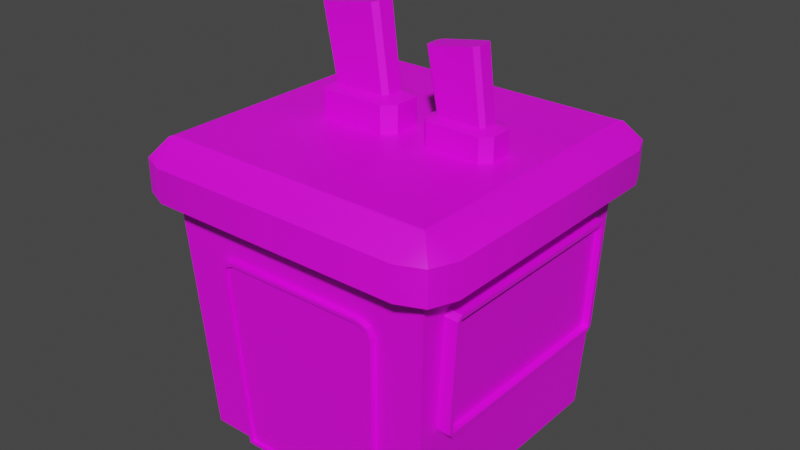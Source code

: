 # Source: OceanityTexturePaint.blend  (saved by Blender 4.0.36; exported with 4.5.12 LTS)
import bpy
from mathutils import Matrix  # noqa: F401  (used for matrix-valued properties, if any)

bpy.ops.wm.read_factory_settings(use_empty=True)
scene = bpy.context.scene
scene.name = 'Scene'

# ---- collections
col_collection = bpy.data.collections.new('Collection'); scene.collection.children.link(col_collection)

# ---- images (referenced by path relative to the original .blend; pixels are not part of the script)
import os
ASSET_DIR = os.environ.get("B2B_ASSET_DIR", "")  # directory of the original .blend (textures are referenced by path, not embedded)
HERE = os.path.dirname(os.path.abspath(__file__))  # packed textures are extracted next to this script under _unpacked/

def load_image(name, relpath, width, height, colorspace="sRGB"):
    """Load a texture the original file referenced (path relative to the .blend, or extracted next to this script)."""
    p = next((c for c in (os.path.join(HERE, relpath), os.path.join(ASSET_DIR, relpath)) if relpath and os.path.exists(c)), "")
    if p:
        img = bpy.data.images.load(p, check_existing=True)
        img.name = name
    else:  # same state as the original file: an image datablock whose file is absent (Cycles renders it pink)
        img = bpy.data.images.new(name, width, height)
        img.source = "FILE"
        img.filepath = "//" + (relpath or name)
    img.colorspace_settings.name = colorspace
    return img
img_cabinmeshcolor = load_image('CabinMeshColor', 'Textures/CabinMeshColor.png', 1024, 1024, 'sRGB')

# ---- materials (node trees are filled in below, after node groups)
mat_cabinmeshmaterial = bpy.data.materials.new('CabinMeshMaterial')
mat_cabinmeshmaterial.use_transparent_shadow = False
mat_cabinmeshmaterial.roughness = 0.5

# ---- material node trees
mat_cabinmeshmaterial.use_nodes = True; mat_cabinmeshmaterial.node_tree.nodes.clear()
_N = mat_cabinmeshmaterial.node_tree.nodes; _L = mat_cabinmeshmaterial.node_tree.links
n0 = _N.new('ShaderNodeBsdfPrincipled'); n0.name = 'Principled BSDF'; n0.location = (10, 300)
n0.inputs[3].default_value = 1.45
n1 = _N.new('ShaderNodeOutputMaterial'); n1.name = 'Material Output'; n1.location = (300, 300)
n2 = _N.new('ShaderNodeNormalMap'); n2.name = 'Normal Map'; n2.location = (-300, -300)
n2.label = 'Normal/Map'
n2.inputs[0].default_value = 0.0
n3 = _N.new('ShaderNodeTexImage'); n3.name = 'Image Texture'; n3.location = (-300, 600)
n3.image = img_cabinmeshcolor
_L.new(n0.outputs[0], n1.inputs[0])
_L.new(n2.outputs[0], n0.inputs[5])
_L.new(n3.outputs[0], n0.inputs[0])
n1.is_active_output = True

# ---- world
world_world = bpy.data.worlds.new('World'); scene.world = world_world
world_world.use_nodes = True; world_world.node_tree.nodes.clear()
_N = world_world.node_tree.nodes; _L = world_world.node_tree.links
n0 = _N.new('ShaderNodeOutputWorld'); n0.name = 'World Output'; n0.location = (300, 300)
n1 = _N.new('ShaderNodeBackground'); n1.name = 'Background'; n1.location = (10, 300)
n1.inputs[0].default_value = (0.05088, 0.05088, 0.05088, 1.0)
_L.new(n1.outputs[0], n0.inputs[0])
n0.is_active_output = True
world_world.color = (0.05088, 0.05088, 0.05088)
world_world.use_sun_shadow = False
world_world.sun_shadow_jitter_overblur = 0.0

# ---- meshes
me_cube = bpy.data.meshes.new('Cube')
me_cube.from_pydata([(-42.64, -48.78, 27.35), (-42.64, 48.78, 27.35), (17.39, -48.78, 27.35), (36.15, 48.78, 27.35), (-66.43, -53.81, 145.5), (-66.43, 53.81, 145.5), (41.19, 53.81, 145.5), (41.19, -53.81, 145.5), (4.625, -7.665, 145.2), (1.137, -4.177, 145.2), (5.164, -2.586, 155.8), (6.645, -4.067, 155.8), (1.137, 4.177, 145.2), (4.625, 7.665, 145.2), (6.645, 4.067, 155.8), (5.164, 2.586, 155.8), (29.26, -4.177, 145.2), (25.77, -7.665, 145.2), (23.33, -4.067, 155.8), (24.81, -2.586, 155.8), (25.77, 7.665, 145.2), (29.26, 4.177, 145.2), (24.81, 2.586, 155.8), (23.33, 4.067, 155.8), (4.625, -7.665, 154.4), (1.137, -4.177, 154.4), (1.137, 4.177, 154.4), (4.625, 7.665, 154.4), (25.77, 7.665, 154.4), (29.26, 4.177, 154.4), (29.26, -4.177, 154.4), (25.77, -7.665, 154.4), (2.435, -4.333, 178.8), (0.8791, -2.755, 178.6), (0.8791, 2.755, 178.6), (2.435, 4.333, 178.8), (19.96, 4.333, 181.8), (21.52, 2.755, 182.1), (21.52, -2.755, 182.1), (19.96, -4.333, 181.8), (-38.98, -9.206, 144.8), (-43.17, -5.016, 144.8), (-38.33, -3.106, 157.6), (-36.55, -4.884, 157.6), (-43.17, 5.016, 144.8), (-38.98, 9.206, 144.8), (-36.55, 4.884, 157.6), (-38.33, 3.106, 157.6), (-9.393, -5.016, 144.8), (-13.58, -9.206, 144.8), (-16.51, -4.884, 157.6), (-14.74, -3.106, 157.6), (-13.58, 9.206, 144.8), (-9.393, 5.016, 144.8), (-14.74, 3.106, 157.6), (-16.51, 4.884, 157.6), (-38.98, -9.206, 155.9), (-43.17, -5.016, 155.9), (-43.17, 5.016, 155.9), (-38.98, 9.206, 155.9), (-13.58, 9.206, 155.9), (-9.393, 5.016, 155.9), (-9.393, -5.016, 155.9), (-13.58, -9.206, 155.9), (-41.61, -5.204, 185.2), (-43.48, -3.309, 184.9), (-43.48, 3.309, 184.9), (-41.61, 5.204, 185.2), (-20.56, 5.204, 188.8), (-18.69, 3.309, 189.1), (-18.69, -3.309, 189.1), (-20.56, -5.204, 188.8), (43.44, -41.06, 68.0), (45.62, -41.06, 111.4), (43.44, 41.06, 68.0), (45.62, 41.06, 111.4), (43.04, 41.06, 111.5), (40.86, 41.06, 68.13), (40.86, -41.06, 68.13), (43.04, -41.06, 111.5), (37.89, -40.92, 66.53), (37.99, -42.8, 68.41), (40.16, -42.8, 111.5), (40.25, -40.92, 113.4), (37.99, 42.8, 68.41), (37.89, 40.92, 66.53), (40.25, 40.92, 113.4), (40.16, 42.8, 111.5), (45.61, 42.8, 111.3), (45.71, 40.92, 113.1), (45.64, 41.47, 111.8), (43.35, 40.92, 66.26), (43.44, 42.8, 68.13), (43.41, 41.47, 67.58), (43.44, -42.8, 68.13), (43.35, -40.92, 66.26), (43.41, -41.47, 67.58), (45.71, -40.92, 113.1), (45.61, -42.8, 111.3), (45.64, -41.47, 111.8), (-61.4, -48.78, 27.35), (-66.43, -53.81, 124.9), (-66.43, 53.81, 124.9), (-61.4, 48.78, 27.35), (41.19, 53.81, 124.9), (17.39, 48.78, 27.35), (41.19, -53.81, 124.9), (36.15, -48.78, 27.35), (16.06, 51.15, 28.64), (-41.3, 51.15, 28.64), (-41.3, -51.15, 28.64), (16.06, -51.15, 28.64), (-46.41, -52.54, 100.4), (-40.87, -52.84, 106.2), (-50.94, -53.05, 110.2), (-44.91, -52.76, 104.5), (-40.87, 52.84, 106.2), (-46.41, 52.54, 100.4), (-50.94, 53.05, 110.2), (-44.91, 52.76, 104.5), (15.62, -52.84, 106.2), (21.16, -52.54, 100.4), (25.7, -53.05, 110.2), (19.66, -52.76, 104.5), (21.16, 52.54, 100.4), (15.62, 52.84, 106.2), (25.7, 53.05, 110.2), (19.66, 52.76, 104.5), (-40.58, -55.07, 104.7), (-44.99, -54.83, 100.0), (-43.8, -55.0, 103.3), (-44.99, 54.83, 100.0), (-40.58, 55.07, 104.7), (-43.8, 55.0, 103.3), (15.34, 55.07, 104.7), (19.74, 54.83, 100.0), (18.55, 55.0, 103.3), (19.74, -54.83, 100.0), (15.34, -55.07, 104.7), (18.55, -55.0, 103.3), (-63.22, -64.35, 124.9), (-76.97, -50.59, 124.9), (-67.24, -54.62, 124.9), (-72.94, -60.32, 124.9), (-76.97, 50.59, 124.9), (-63.22, 64.35, 124.9), (-67.24, 54.62, 124.9), (-72.94, 60.32, 124.9), (37.97, 64.35, 124.9), (51.72, 50.59, 124.9), (42.0, 54.62, 124.9), (47.7, 60.32, 124.9), (51.72, -50.59, 124.9), (37.97, -64.35, 124.9), (42.0, -54.62, 124.9), (47.7, -60.32, 124.9), (-76.97, -50.59, 137.8), (-63.22, -64.35, 137.8), (-67.59, -54.97, 145.1), (-72.94, -60.32, 137.8), (-63.22, 64.35, 137.8), (-76.97, 50.59, 137.8), (-67.59, 54.97, 145.1), (-72.94, 60.32, 137.8), (51.72, 50.59, 137.8), (37.97, 64.35, 137.8), (42.34, 54.97, 145.1), (47.7, 60.32, 137.8), (37.97, -64.35, 137.8), (51.72, -50.59, 137.8), (42.34, -54.97, 145.1), (47.7, -60.32, 137.8), (17.39, 51.07, 27.24), (-42.64, 51.07, 27.24), (-42.64, -51.07, 27.24), (17.39, -51.07, 27.24), (-46.41, -54.84, 100.3), (-44.91, -55.05, 104.4), (-40.87, -55.14, 106.1), (19.66, -55.05, 104.4), (21.16, -54.84, 100.3), (15.62, -55.14, 106.1), (19.66, 55.05, 104.4), (15.62, 55.14, 106.1), (21.16, 54.84, 100.3), (-40.87, 55.14, 106.1), (-44.91, 55.05, 104.4), (-46.41, 54.84, 100.3), (16.06, 49.99, 28.7), (-41.3, 49.99, 28.7), (-41.3, -49.99, 28.7), (16.06, -49.99, 28.7), (-44.99, -53.68, 100.1), (-43.8, -53.85, 103.4), (-40.58, -53.92, 104.7), (18.55, -53.85, 103.4), (19.74, -53.68, 100.1), (15.34, -53.92, 104.7), (18.55, 53.85, 103.4), (15.34, 53.92, 104.7), (19.74, 53.68, 100.1), (-40.58, 53.92, 104.7), (-43.8, 53.85, 103.4), (-44.99, 53.68, 100.1)], [], [(100, 101, 102, 103), (110, 111, 191, 190), (3, 104, 106, 107), (1, 117, 187, 173), (6, 5, 4, 7), (148, 145, 160, 165), (104, 102, 146, 145, 148, 150), (140, 153, 168, 157), (6, 7, 170, 169, 164, 166), (101, 106, 154, 153, 140, 142), (144, 141, 156, 161), (106, 104, 150, 149, 152, 154), (4, 5, 162, 161, 156, 158), (7, 4, 158, 157, 168, 170), (152, 149, 164, 169), (5, 6, 166, 165, 160, 162), (17, 31, 24, 8), (21, 29, 30, 16), (23, 14, 35, 36), (13, 27, 28, 20), (8, 24, 25, 9), (27, 13, 12, 26), (29, 21, 20, 28), (31, 17, 16, 30), (9, 25, 26, 12), (11, 10, 25, 24), (15, 14, 27, 26), (23, 22, 29, 28), (19, 18, 31, 30), (10, 15, 26, 25), (18, 11, 24, 31), (22, 19, 30, 29), (14, 23, 28, 27), (37, 36, 35, 34, 33, 32, 39, 38), (11, 18, 39, 32), (18, 19, 38, 39), (14, 15, 34, 35), (19, 22, 37, 38), (15, 10, 33, 34), (22, 23, 36, 37), (10, 11, 32, 33), (49, 63, 56, 40), (53, 61, 62, 48), (55, 46, 67, 68), (45, 59, 60, 52), (40, 56, 57, 41), (59, 45, 44, 58), (61, 53, 52, 60), (63, 49, 48, 62), (41, 57, 58, 44), (43, 42, 57, 56), (47, 46, 59, 58), (55, 54, 61, 60), (51, 50, 63, 62), (42, 47, 58, 57), (50, 43, 56, 63), (54, 51, 62, 61), (46, 55, 60, 59), (69, 68, 67, 66, 65, 64, 71, 70), (43, 50, 71, 64), (50, 51, 70, 71), (46, 47, 66, 67), (51, 54, 69, 70), (47, 42, 65, 66), (54, 55, 68, 69), (42, 43, 64, 65), (75, 74, 93, 92, 88, 90), (73, 72, 78, 79), (89, 86, 83, 97), (94, 98, 82, 81), (84, 87, 88, 92), (73, 75, 90, 89, 97, 99), (72, 73, 99, 98, 94, 96), (74, 72, 96, 95, 91, 93), (77, 76, 79, 78), (72, 74, 77, 78), (75, 73, 79, 76), (74, 75, 76, 77), (88, 89, 90), (91, 92, 93), (94, 95, 96), (97, 98, 99), (91, 85, 84, 92), (86, 89, 88, 87), (80, 95, 94, 81), (97, 83, 82, 98), (85, 91, 95, 80), (120, 113, 178, 181), (116, 125, 183, 185), (2, 121, 180, 175), (124, 105, 172, 184), (105, 124, 126, 104, 3), (0, 112, 114, 101, 100), (133, 132, 201, 202), (118, 117, 1, 103, 102), (122, 121, 2, 107, 106), (126, 125, 116, 118, 102, 104), (114, 113, 120, 122, 106, 101), (112, 115, 114), (115, 113, 114), (116, 119, 118), (119, 117, 118), (120, 123, 122), (123, 121, 122), (124, 127, 126), (127, 125, 126), (112, 176, 177, 115), (115, 177, 178, 113), (180, 121, 123, 179), (179, 123, 120, 181), (183, 125, 127, 182), (182, 127, 124, 184), (116, 185, 186, 119), (119, 186, 187, 117), (112, 0, 174, 176), (140, 143, 142), (143, 141, 142), (144, 147, 146), (147, 145, 146), (148, 151, 150), (151, 149, 150), (152, 155, 154), (155, 153, 154), (156, 159, 158), (159, 157, 158), (160, 163, 162), (163, 161, 162), (164, 167, 166), (167, 165, 166), (168, 171, 170), (171, 169, 170), (140, 157, 159, 143), (143, 159, 156, 141), (160, 145, 147, 163), (163, 147, 144, 161), (152, 169, 171, 155), (155, 171, 168, 153), (164, 149, 151, 167), (167, 151, 148, 165), (102, 101, 142, 141, 144, 146), (109, 108, 172, 173), (111, 110, 174, 175), (129, 130, 177, 176), (130, 128, 178, 177), (139, 137, 180, 179), (138, 139, 179, 181), (136, 134, 183, 182), (135, 136, 182, 184), (132, 133, 186, 185), (133, 131, 187, 186), (110, 129, 176, 174), (128, 138, 181, 178), (131, 109, 173, 187), (134, 132, 185, 183), (137, 111, 175, 180), (108, 135, 184, 172), (191, 196, 195, 197, 194, 193, 192, 190), (189, 203, 202, 201, 199, 198, 200, 188), (131, 133, 202, 203), (130, 129, 192, 193), (129, 110, 190, 192), (128, 130, 193, 194), (138, 128, 194, 197), (137, 139, 195, 196), (109, 131, 203, 189), (139, 138, 197, 195), (132, 134, 199, 201), (134, 136, 198, 199), (111, 137, 196, 191), (136, 135, 200, 198), (108, 109, 189, 188), (135, 108, 188, 200)])
me_cube.polygons.foreach_set('use_smooth', [True] * 172)
_k = set([(0, 112), (1, 117), (2, 121), (3, 104), (4, 5), (4, 7), (4, 158), (5, 6), (5, 162), (6, 7), (6, 166), (7, 170), (8, 24), (9, 25), (10, 11), (10, 15), (10, 33), (11, 18), (11, 32), (12, 26), (13, 27), (14, 15), (14, 23), (14, 35), (15, 34), (16, 30), (17, 31), (18, 19), (18, 39), (19, 22), (19, 38), (20, 28), (21, 29), (22, 23), (22, 37), (23, 36), (24, 25), (24, 31), (25, 26), (26, 27), (27, 28), (28, 29), (29, 30), (30, 31), (32, 33), (32, 39), (33, 34), (34, 35), (35, 36), (36, 37), (37, 38), (38, 39), (40, 56), (41, 57), (42, 43), (42, 47), (42, 65), (43, 50), (43, 64), (44, 58), (45, 59), (46, 47), (46, 55), (46, 67), (47, 66), (48, 62), (49, 63), (50, 51), (50, 71), (51, 54), (51, 70), (52, 60), (53, 61), (54, 55), (54, 69), (55, 68), (56, 57), (56, 63), (57, 58), (58, 59), (59, 60), (60, 61), (61, 62), (62, 63), (64, 65), (64, 71), (65, 66), (66, 67), (67, 68), (68, 69), (69, 70), (70, 71), (72, 73), (72, 74), (72, 78), (73, 75), (73, 79), (74, 75), (74, 77), (75, 76), (76, 77), (76, 79), (77, 78), (78, 79), (80, 95), (81, 94), (82, 98), (83, 97), (84, 92), (85, 91), (86, 89), (87, 88), (88, 89), (88, 92), (89, 97), (91, 92), (91, 95), (94, 95), (94, 98), (97, 98), (100, 101), (101, 102), (101, 106), (102, 103), (102, 104), (104, 106), (105, 124), (106, 107), (108, 109), (108, 135), (108, 188), (109, 131), (109, 173), (109, 189), (110, 111), (110, 129), (110, 190), (111, 137), (111, 175), (111, 191), (112, 115), (113, 115), (113, 120), (115, 177), (116, 119), (116, 125), (117, 119), (119, 186), (120, 123), (121, 123), (123, 179), (124, 127), (125, 127), (127, 182), (128, 130), (128, 138), (129, 130), (130, 193), (131, 133), (132, 133), (132, 134), (133, 202), (134, 136), (135, 136), (136, 198), (137, 139), (138, 139), (139, 195), (140, 143), (140, 153), (141, 143), (141, 144), (143, 159), (144, 147), (145, 147), (145, 148), (147, 163), (148, 151), (149, 151), (149, 152), (151, 167), (152, 155), (153, 155), (155, 171), (156, 159), (156, 161), (157, 159), (157, 168), (158, 159), (160, 163), (160, 165), (161, 163), (162, 163), (164, 167), (164, 169), (165, 167), (166, 167), (168, 171), (169, 171), (170, 171), (172, 184), (173, 187), (174, 176), (175, 180), (176, 177), (177, 178), (178, 181), (179, 180), (179, 181), (182, 183), (182, 184), (183, 185), (185, 186), (186, 187), (188, 189), (188, 200), (189, 203), (190, 191), (190, 192), (191, 196), (192, 193), (193, 194), (194, 197), (195, 196), (195, 197), (198, 199), (198, 200), (199, 201), (201, 202), (202, 203)])
me_cube.attributes.new('sharp_edge', 'BOOLEAN', 'EDGE').data.foreach_set('value', [ (min(e.vertices), max(e.vertices)) in _k for e in me_cube.edges])
_uv = me_cube.uv_layers.new(name='UVMap')
_uv.uv.foreach_set('vector', [0.02409, 0.02409, 0.2244, 0.02409, 0.2244, 0.2244, 0.02409, 0.2244, 0.4831, 0.6847, 0.5961, 0.6789, 0.5936, 0.6819, 0.4851, 0.6866, 0.02409, 0.4248, 0.2244, 0.4248, 0.2244, 0.6251, 0.02409, 0.6251, 0.8135, 0.6277, 0.8135, 0.7743, 0.8087, 0.7728, 0.8089, 0.6277, 0.3262, 0.07497, 0.5402, 0.07765, 0.5375, 0.2917, 0.3235, 0.289, 0.3327, 0.02409, 0.5342, 0.02409, 0.5317, 0.05065, 0.3345, 0.04944, 0.4599, 0.6158, 0.4599, 0.4025, 0.4619, 0.401, 0.4804, 0.4122, 0.4817, 0.6051, 0.4621, 0.6174, 0.531, 0.3426, 0.3295, 0.3426, 0.332, 0.316, 0.5293, 0.3172, 0.3262, 0.07497, 0.3235, 0.289, 0.3208, 0.2913, 0.298, 0.2807, 0.2992, 0.08347, 0.3233, 0.07251, 0.6217, 0.403, 0.6217, 0.6163, 0.6196, 0.6178, 0.6011, 0.6066, 0.5999, 0.4137, 0.6194, 0.4014, 0.5911, 0.08418, 0.5911, 0.2856, 0.5645, 0.2832, 0.5658, 0.08594, 0.6611, 0.03634, 0.6611, 0.2496, 0.659, 0.2512, 0.6406, 0.24, 0.6393, 0.04705, 0.6589, 0.03475, 0.5375, 0.2917, 0.5402, 0.07765, 0.5429, 0.07534, 0.5658, 0.08594, 0.5645, 0.2832, 0.5404, 0.2942, 0.3235, 0.289, 0.5375, 0.2917, 0.5398, 0.2944, 0.5293, 0.3172, 0.332, 0.316, 0.321, 0.2919, 0.2726, 0.2825, 0.2726, 0.08103, 0.2992, 0.08347, 0.298, 0.2807, 0.5402, 0.07765, 0.3262, 0.07497, 0.3239, 0.07228, 0.3345, 0.04944, 0.5317, 0.05065, 0.5427, 0.07482, 0.7138, 0.2701, 0.753, 0.2704, 0.7524, 0.3599, 0.7132, 0.3597, 0.712, 0.5473, 0.7513, 0.5475, 0.751, 0.5829, 0.7118, 0.5826, 0.9554, 0.8402, 0.9492, 0.8729, 0.9025, 0.8726, 0.9032, 0.8371, 0.7127, 0.4368, 0.752, 0.4371, 0.7514, 0.5266, 0.7122, 0.5264, 0.7132, 0.3597, 0.7524, 0.3599, 0.7523, 0.3808, 0.7131, 0.3806, 0.752, 0.4371, 0.7127, 0.4368, 0.7129, 0.4159, 0.7521, 0.4162, 0.7513, 0.5475, 0.712, 0.5473, 0.7122, 0.5264, 0.7514, 0.5266, 0.753, 0.2704, 0.7138, 0.2701, 0.7139, 0.2493, 0.7531, 0.2495, 0.7131, 0.3806, 0.7523, 0.3808, 0.7521, 0.4162, 0.7129, 0.4159, 0.7702, 0.3648, 0.7701, 0.3736, 0.7523, 0.3808, 0.7524, 0.3599, 0.7698, 0.4236, 0.7698, 0.4325, 0.752, 0.4371, 0.7521, 0.4162, 0.7703, 0.5302, 0.7703, 0.5391, 0.7513, 0.5475, 0.7514, 0.5266, 0.7721, 0.2582, 0.772, 0.267, 0.753, 0.2704, 0.7531, 0.2495, 0.7703, 0.3877, 0.7701, 0.4096, 0.7521, 0.4162, 0.7523, 0.3808, 0.7692, 0.2808, 0.7688, 0.3515, 0.7524, 0.3599, 0.753, 0.2704, 0.7709, 0.5544, 0.7708, 0.5763, 0.751, 0.5829, 0.7513, 0.5475, 0.7682, 0.4457, 0.7677, 0.5164, 0.7514, 0.5266, 0.752, 0.4371, 0.9034, 0.8327, 0.9, 0.8356, 0.8646, 0.8331, 0.8617, 0.8297, 0.8625, 0.8188, 0.8658, 0.8159, 0.9012, 0.8183, 0.9041, 0.8217, 0.9494, 0.8915, 0.9561, 0.9241, 0.9039, 0.928, 0.9027, 0.8925, 0.9561, 0.9241, 0.9568, 0.9282, 0.9041, 0.9324, 0.9039, 0.928, 0.9492, 0.8729, 0.9487, 0.877, 0.9025, 0.8771, 0.9025, 0.8726, 0.9568, 0.8257, 0.9561, 0.836, 0.9034, 0.8327, 0.9041, 0.8217, 0.9487, 0.877, 0.9488, 0.8874, 0.9026, 0.8881, 0.9025, 0.8771, 0.9561, 0.836, 0.9554, 0.8402, 0.9032, 0.8371, 0.9034, 0.8327, 0.9488, 0.8874, 0.9494, 0.8915, 0.9027, 0.8925, 0.9026, 0.8881, 0.8477, 0.1079, 0.8948, 0.1082, 0.8941, 0.2157, 0.847, 0.2154, 0.8456, 0.4407, 0.8927, 0.441, 0.8924, 0.4835, 0.8453, 0.4832, 0.8633, 0.7385, 0.8708, 0.6992, 0.9269, 0.6995, 0.9261, 0.7421, 0.8464, 0.3081, 0.8935, 0.3084, 0.8928, 0.4159, 0.8457, 0.4156, 0.847, 0.2154, 0.8941, 0.2157, 0.8939, 0.2408, 0.8468, 0.2405, 0.8935, 0.3084, 0.8464, 0.3081, 0.8466, 0.283, 0.8937, 0.2833, 0.8927, 0.441, 0.8456, 0.4407, 0.8457, 0.4156, 0.8928, 0.4159, 0.8948, 0.1082, 0.8477, 0.1079, 0.8478, 0.08277, 0.8949, 0.08306, 0.8468, 0.2405, 0.8939, 0.2408, 0.8937, 0.2833, 0.8466, 0.283, 0.9154, 0.2215, 0.9153, 0.2321, 0.8939, 0.2408, 0.8941, 0.2157, 0.915, 0.2922, 0.9149, 0.3028, 0.8935, 0.3084, 0.8937, 0.2833, 0.9156, 0.4202, 0.9155, 0.4308, 0.8927, 0.441, 0.8928, 0.4159, 0.9177, 0.09348, 0.9176, 0.1041, 0.8948, 0.1082, 0.8949, 0.08306, 0.9155, 0.249, 0.9153, 0.2753, 0.8937, 0.2833, 0.8939, 0.2408, 0.9143, 0.1207, 0.9137, 0.2055, 0.8941, 0.2157, 0.8948, 0.1082, 0.9163, 0.4492, 0.9161, 0.4755, 0.8924, 0.4835, 0.8927, 0.441, 0.913, 0.3187, 0.9125, 0.4036, 0.8928, 0.4159, 0.8935, 0.3084, 0.9259, 0.7475, 0.9299, 0.744, 0.9724, 0.7469, 0.9759, 0.751, 0.975, 0.7642, 0.9709, 0.7677, 0.9284, 0.7647, 0.9249, 0.7607, 0.8706, 0.6768, 0.8625, 0.6377, 0.9252, 0.633, 0.9267, 0.6756, 0.8625, 0.6377, 0.8617, 0.6327, 0.9249, 0.6277, 0.9252, 0.633, 0.8708, 0.6992, 0.8714, 0.6942, 0.9269, 0.6942, 0.9269, 0.6995, 0.8617, 0.7558, 0.8626, 0.7434, 0.9259, 0.7475, 0.9249, 0.7607, 0.8714, 0.6942, 0.8713, 0.6818, 0.9268, 0.681, 0.9269, 0.6942, 0.8626, 0.7434, 0.8633, 0.7385, 0.9261, 0.7421, 0.9259, 0.7475, 0.8713, 0.6818, 0.8706, 0.6768, 0.9267, 0.6756, 0.9268, 0.681, 0.3134, 0.4035, 0.2871, 0.4882, 0.2854, 0.4881, 0.2842, 0.4854, 0.3093, 0.4034, 0.3124, 0.4023, 0.3806, 0.4785, 0.4078, 0.3954, 0.4117, 0.3967, 0.3859, 0.4789, 0.4049, 0.6403, 0.3927, 0.6424, 0.3666, 0.4808, 0.3775, 0.4808, 0.4039, 0.3945, 0.3779, 0.4757, 0.3669, 0.4747, 0.3921, 0.3908, 0.2731, 0.484, 0.2978, 0.3972, 0.3093, 0.4034, 0.2842, 0.4854, 0.3806, 0.4785, 0.4077, 0.6401, 0.4071, 0.6408, 0.4049, 0.6403, 0.3775, 0.4808, 0.379, 0.4784, 0.4078, 0.3954, 0.3806, 0.4785, 0.379, 0.4784, 0.3779, 0.4757, 0.4039, 0.3945, 0.4072, 0.3942, 0.2871, 0.4882, 0.3145, 0.6444, 0.3136, 0.6451, 0.3114, 0.6438, 0.2838, 0.4907, 0.2854, 0.4881, 0.6878, 0.05143, 0.7745, 0.05143, 0.7745, 0.2153, 0.6878, 0.2153, 0.3145, 0.6444, 0.2871, 0.4882, 0.2923, 0.4886, 0.3184, 0.6437, 0.4077, 0.6401, 0.3806, 0.4785, 0.3859, 0.4789, 0.4117, 0.6394, 0.2871, 0.4882, 0.3134, 0.4035, 0.3184, 0.405, 0.2923, 0.4886, 0.3093, 0.4034, 0.3138, 0.3987, 0.3124, 0.4023, 0.2838, 0.4907, 0.2842, 0.4854, 0.2854, 0.4881, 0.3142, 0.6483, 0.3114, 0.6438, 0.3136, 0.6451, 0.3775, 0.4808, 0.3779, 0.4757, 0.379, 0.4784, 0.2838, 0.4907, 0.2726, 0.4902, 0.2731, 0.484, 0.2842, 0.4854, 0.3017, 0.3908, 0.3138, 0.3987, 0.3093, 0.4034, 0.2978, 0.3972, 0.3007, 0.6483, 0.3114, 0.6438, 0.3142, 0.6483, 0.3033, 0.6536, 0.3775, 0.4808, 0.3666, 0.4808, 0.3669, 0.4747, 0.3779, 0.4757, 0.2726, 0.4902, 0.2838, 0.4907, 0.3114, 0.6438, 0.3007, 0.6483, 0.5883, 0.8383, 0.4732, 0.8419, 0.4751, 0.8366, 0.5862, 0.8331, 0.7984, 0.7901, 0.6831, 0.7938, 0.6851, 0.7884, 0.7964, 0.785, 0.6035, 0.6763, 0.6035, 0.8222, 0.5987, 0.8207, 0.5989, 0.6763, 0.6698, 0.7774, 0.6854, 0.634, 0.6902, 0.6345, 0.6746, 0.7765, 0.02409, 0.3862, 0.174, 0.3888, 0.1943, 0.3967, 0.2244, 0.4248, 0.02409, 0.4248, 0.02409, 0.7869, 0.174, 0.7895, 0.1943, 0.7973, 0.2244, 0.8254, 0.02409, 0.8254, 0.8023, 0.7785, 0.7955, 0.7823, 0.7948, 0.7802, 0.8007, 0.7768, 0.1943, 0.2525, 0.174, 0.2604, 0.02409, 0.263, 0.02409, 0.2244, 0.2244, 0.2244, 0.1943, 0.6532, 0.174, 0.6611, 0.02409, 0.6636, 0.02409, 0.6251, 0.2244, 0.6251, 0.1943, 0.3967, 0.186, 0.3779, 0.186, 0.2712, 0.1943, 0.2525, 0.2244, 0.2244, 0.2244, 0.4248, 0.1943, 0.7973, 0.186, 0.7786, 0.186, 0.6719, 0.1943, 0.6532, 0.2244, 0.6251, 0.2244, 0.8254, 0.174, 0.7895, 0.1823, 0.7896, 0.1943, 0.7973, 0.1823, 0.7896, 0.1854, 0.7896, 0.1943, 0.7973, 0.186, 0.2712, 0.186, 0.2636, 0.1943, 0.2525, 0.186, 0.2636, 0.186, 0.2608, 0.1943, 0.2525, 0.186, 0.6719, 0.186, 0.6643, 0.1943, 0.6532, 0.186, 0.6643, 0.186, 0.6615, 0.1943, 0.6532, 0.174, 0.3888, 0.1823, 0.3889, 0.1943, 0.3967, 0.1823, 0.3889, 0.1854, 0.389, 0.1943, 0.3967, 0.4599, 0.8259, 0.4647, 0.8251, 0.4675, 0.8327, 0.4634, 0.8359, 0.4634, 0.8359, 0.4675, 0.8327, 0.4751, 0.8366, 0.4732, 0.8419, 0.5987, 0.8207, 0.6035, 0.8222, 0.5986, 0.8324, 0.5945, 0.8288, 0.5945, 0.8288, 0.5986, 0.8324, 0.5883, 0.8383, 0.5862, 0.8331, 0.6851, 0.7884, 0.6831, 0.7938, 0.6733, 0.7875, 0.6775, 0.7843, 0.6775, 0.7843, 0.6733, 0.7875, 0.6698, 0.7774, 0.6746, 0.7765, 0.7984, 0.7901, 0.7964, 0.785, 0.8045, 0.7808, 0.8086, 0.7844, 0.8086, 0.7844, 0.8045, 0.7808, 0.8087, 0.7728, 0.8135, 0.7743, 0.4599, 0.8259, 0.4756, 0.6814, 0.4804, 0.6819, 0.4647, 0.8251, 0.5999, 0.4137, 0.6026, 0.3908, 0.6194, 0.4014, 0.5471, 0.3908, 0.5504, 0.4122, 0.5319, 0.401, 0.5517, 0.6051, 0.5489, 0.6281, 0.5321, 0.6174, 0.4772, 0.3908, 0.4804, 0.4122, 0.4619, 0.401, 0.4817, 0.6051, 0.4789, 0.6281, 0.4621, 0.6174, 0.6438, 0.2614, 0.6406, 0.24, 0.659, 0.2512, 0.6393, 0.04705, 0.642, 0.02409, 0.6589, 0.03475, 0.6044, 0.6281, 0.6011, 0.6066, 0.6196, 0.6178, 0.5645, 0.2832, 0.5611, 0.3049, 0.5404, 0.2942, 0.5498, 0.3139, 0.5293, 0.3172, 0.5398, 0.2944, 0.5317, 0.05065, 0.5534, 0.05408, 0.5427, 0.07482, 0.5624, 0.06538, 0.5658, 0.08594, 0.5429, 0.07534, 0.2992, 0.08347, 0.3026, 0.06178, 0.3233, 0.07251, 0.3139, 0.05277, 0.3345, 0.04944, 0.3239, 0.07228, 0.332, 0.316, 0.3103, 0.3126, 0.321, 0.2919, 0.3013, 0.3013, 0.298, 0.2807, 0.3208, 0.2913, 0.531, 0.3426, 0.5293, 0.3172, 0.5498, 0.3139, 0.5529, 0.3404, 0.5885, 0.3081, 0.5611, 0.3049, 0.5645, 0.2832, 0.5911, 0.2856, 0.5317, 0.05065, 0.5342, 0.02409, 0.5566, 0.02669, 0.5534, 0.05408, 0.5624, 0.06538, 0.5889, 0.06226, 0.5911, 0.08418, 0.5658, 0.08594, 0.2726, 0.2825, 0.298, 0.2807, 0.3013, 0.3013, 0.2748, 0.3044, 0.3071, 0.34, 0.3103, 0.3126, 0.332, 0.316, 0.3295, 0.3426, 0.2992, 0.08347, 0.2726, 0.08103, 0.2752, 0.05861, 0.3026, 0.06178, 0.3139, 0.05277, 0.3108, 0.02627, 0.3327, 0.02409, 0.3345, 0.04944, 0.5299, 0.6158, 0.5299, 0.4025, 0.5319, 0.401, 0.5504, 0.4122, 0.5517, 0.6051, 0.5321, 0.6174, 0.806, 0.6307, 0.6927, 0.6369, 0.6902, 0.6345, 0.8089, 0.6277, 0.5961, 0.6789, 0.4831, 0.6847, 0.4804, 0.6819, 0.5989, 0.6763, 0.4671, 0.8246, 0.4697, 0.8308, 0.4675, 0.8327, 0.4647, 0.8251, 0.4697, 0.8308, 0.4757, 0.834, 0.4751, 0.8366, 0.4675, 0.8327, 0.5922, 0.8265, 0.5962, 0.82, 0.5987, 0.8207, 0.5945, 0.8288, 0.5853, 0.8303, 0.5922, 0.8265, 0.5945, 0.8288, 0.5862, 0.8331, 0.6796, 0.7824, 0.6858, 0.7856, 0.6851, 0.7884, 0.6775, 0.7843, 0.677, 0.7761, 0.6796, 0.7824, 0.6775, 0.7843, 0.6746, 0.7765, 0.7955, 0.7823, 0.8023, 0.7785, 0.8045, 0.7808, 0.7964, 0.785, 0.8023, 0.7785, 0.8063, 0.772, 0.8087, 0.7728, 0.8045, 0.7808, 0.4831, 0.6847, 0.4671, 0.8246, 0.4647, 0.8251, 0.4804, 0.6819, 0.4757, 0.834, 0.5853, 0.8303, 0.5862, 0.8331, 0.4751, 0.8366, 0.8063, 0.772, 0.806, 0.6307, 0.8089, 0.6277, 0.8087, 0.7728, 0.6858, 0.7856, 0.7955, 0.7823, 0.7964, 0.785, 0.6851, 0.7884, 0.5962, 0.82, 0.5961, 0.6789, 0.5989, 0.6763, 0.5987, 0.8207, 0.6927, 0.6369, 0.677, 0.7761, 0.6746, 0.7765, 0.6902, 0.6345, 0.3922, 0.7017, 0.3951, 0.8474, 0.3937, 0.8552, 0.3865, 0.8568, 0.2811, 0.8568, 0.2739, 0.8552, 0.2726, 0.8474, 0.2755, 0.7017, 0.7895, 0.8205, 0.7924, 0.9661, 0.791, 0.9739, 0.7838, 0.9755, 0.6784, 0.9755, 0.6712, 0.9739, 0.6699, 0.9661, 0.6728, 0.8205, 0.8063, 0.772, 0.8023, 0.7785, 0.8007, 0.7768, 0.8041, 0.7712, 0.4697, 0.8308, 0.4671, 0.8246, 0.4693, 0.8242, 0.4711, 0.8294, 0.4671, 0.8246, 0.4831, 0.6847, 0.4851, 0.6866, 0.4693, 0.8242, 0.4757, 0.834, 0.4697, 0.8308, 0.4711, 0.8294, 0.4762, 0.8318, 0.5853, 0.8303, 0.4757, 0.834, 0.4762, 0.8318, 0.5846, 0.8282, 0.5962, 0.82, 0.5922, 0.8265, 0.5906, 0.8247, 0.594, 0.8191, 0.806, 0.6307, 0.8063, 0.772, 0.8041, 0.7712, 0.8035, 0.6337, 0.5922, 0.8265, 0.5853, 0.8303, 0.5846, 0.8282, 0.5906, 0.8247, 0.7955, 0.7823, 0.6858, 0.7856, 0.6863, 0.7834, 0.7948, 0.7802, 0.6858, 0.7856, 0.6796, 0.7824, 0.6811, 0.7809, 0.6863, 0.7834, 0.5961, 0.6789, 0.5962, 0.82, 0.594, 0.8191, 0.5936, 0.6819, 0.6796, 0.7824, 0.677, 0.7761, 0.6792, 0.7757, 0.6811, 0.7809, 0.6927, 0.6369, 0.806, 0.6307, 0.8035, 0.6337, 0.6948, 0.6388, 0.677, 0.7761, 0.6927, 0.6369, 0.6948, 0.6388, 0.6792, 0.7757])
me_cube.materials.append(mat_cabinmeshmaterial)
me_cube.update()
me_cube.normals_split_custom_set([tuple(v) for v in zip(*[iter([-0.9987, 0.0, -0.05154, -0.9987, 0.0, -0.05154, -0.9987, 0.0, -0.05154, -0.9987, 0.0, -0.05154, 0.0, -0.05154, 0.9987, 0.0, -0.05154, 0.9987, 0.0, -0.05154, 0.9987, 0.0, -0.05154, 0.9987, 0.9987, 0.0, -0.05154, 0.9987, 0.0, -0.05154, 0.9987, 0.0, -0.05154, 0.9987, 0.0, -0.05154, -0.9987, -0.002652, -0.05141, -0.989, 0.007623, 0.1477, -0.989, 0.007623, 0.1477, -0.9987, -0.002652, -0.05141, 0.0, 0.0, 1.0, 0.0, 0.0, 1.0, 0.0, 0.0, 1.0, 0.0, 0.0, 1.0, 0.1951, 0.9808, 0.0, -0.1951, 0.9808, 0.0, -0.1951, 0.9808, 0.0, 0.1951, 0.9808, 0.0, -2.884e-07, 0.0, -1.0, 2.884e-07, 0.0, -1.0, 4.724e-07, 0.0, -1.0, 0.0, 0.0, -1.0, -4.452e-07, 0.0, -1.0, -6.185e-07, 0.0, -1.0, -0.1951, -0.9808, 0.0, 0.1951, -0.9808, 0.0, 0.1951, -0.9808, 0.0, -0.1951, -0.9808, 0.0, 0.5919, 0.0, 0.806, 0.5919, 0.0, 0.806, 0.6221, -0.08816, 0.7779, 0.6229, -0.09069, 0.777, 0.6229, 0.09069, 0.777, 0.6221, 0.08816, 0.7779, 2.884e-07, 0.0, -1.0, -2.884e-07, 0.0, -1.0, -4.724e-07, 0.0, -1.0, 0.0, 0.0, -1.0, 4.452e-07, 0.0, -1.0, 6.185e-07, 0.0, -1.0, -0.9808, 0.1951, 0.0, -0.9808, -0.1951, 0.0, -0.9808, -0.1951, 0.0, -0.9808, 0.1951, 0.0, -2.884e-07, 0.0, -1.0, -2.884e-07, 0.0, -1.0, -6.185e-07, 0.0, -1.0, -6.346e-07, 0.0, -1.0, -8.572e-07, 0.0, -1.0, -4.724e-07, 0.0, -1.0, -0.5919, 0.0, 0.806, -0.5919, 0.0, 0.806, -0.6221, 0.08816, 0.7779, -0.6229, 0.09069, 0.777, -0.6229, -0.09069, 0.777, -0.6221, -0.08816, 0.7779, 0.0, -0.5919, 0.806, 0.0, -0.5919, 0.806, -0.08816, -0.6221, 0.7779, -0.09069, -0.6229, 0.777, 0.09069, -0.6229, 0.777, 0.08816, -0.6221, 0.7779, 0.9808, -0.1951, 0.0, 0.9808, 0.1951, 0.0, 0.9808, 0.1951, 0.0, 0.9808, -0.1951, 0.0, 0.0, 0.5919, 0.806, 0.0, 0.5919, 0.806, 0.08816, 0.6221, 0.7779, 0.09069, 0.6229, 0.777, -0.09069, 0.6229, 0.777, -0.08816, 0.6221, 0.7779, 0.0, -1.0, 0.0, 0.0, -1.0, 0.0, 0.0, -1.0, 0.0, 0.0, -1.0, 0.0, 1.0, 0.0, 0.0, 1.0, 0.0, 0.0, 1.0, 0.0, 0.0, 1.0, 0.0, 0.0, 0.0009303, 0.9999, -0.01073, 0.0009303, 0.9999, -0.01073, 0.0009303, 0.9999, -0.01073, 0.0009303, 0.9999, -0.01073, 0.0, 1.0, -3.259e-09, 0.0, 1.0, -3.259e-09, 0.0, 1.0, -3.259e-09, 0.0, 1.0, -3.259e-09, -0.7071, -0.7071, 4.174e-08, -0.7071, -0.7071, 4.174e-08, -0.7071, -0.7071, 4.174e-08, -0.7071, -0.7071, 4.174e-08, -0.7071, 0.7071, -4.174e-08, -0.7071, 0.7071, -4.174e-08, -0.7071, 0.7071, -4.174e-08, -0.7071, 0.7071, -4.174e-08, 0.7071, 0.7071, -6.952e-08, 0.7071, 0.7071, -6.952e-08, 0.7071, 0.7071, -6.952e-08, 0.7071, 0.7071, -6.952e-08, 0.7071, -0.7071, 8.349e-08, 0.7071, -0.7071, 8.349e-08, 0.7071, -0.7071, 8.349e-08, 0.7071, -0.7071, 8.349e-08, -1.0, 0.0, 0.0, -1.0, 0.0, 0.0, -1.0, 0.0, 0.0, -1.0, 0.0, 0.0, -0.1089, -0.2977, 0.9484, -0.2765, -0.1164, 0.9539, -0.2774, -0.114, 0.954, -0.1264, -0.2882, 0.9492, -0.2765, 0.1164, 0.9539, -0.1089, 0.2977, 0.9484, -0.1264, 0.2882, 0.9492, -0.2774, 0.114, 0.954, 0.09756, 0.2936, 0.9509, 0.2544, 0.1107, 0.9607, 0.2569, 0.1038, 0.9608, 0.1256, 0.2754, 0.9531, 0.2544, -0.1107, 0.9607, 0.09756, -0.2936, 0.9509, 0.1256, -0.2754, 0.9531, 0.2569, -0.1038, 0.9608, -0.2765, -0.1164, 0.9539, -0.2765, 0.1164, 0.9539, -0.2774, 0.114, 0.954, -0.2774, -0.114, 0.954, 0.09756, -0.2936, 0.9509, -0.1089, -0.2977, 0.9484, -0.1264, -0.2882, 0.9492, 0.1256, -0.2754, 0.9531, 0.2544, 0.1107, 0.9607, 0.2544, -0.1107, 0.9607, 0.2569, -0.1038, 0.9608, 0.2569, 0.1038, 0.9608, -0.1089, 0.2977, 0.9484, 0.09756, 0.2936, 0.9509, 0.1256, 0.2754, 0.9531, -0.1264, 0.2882, 0.9492, -0.1668, 8.108e-09, 0.986, -0.1668, 8.108e-09, 0.986, -0.1668, 8.108e-09, 0.986, -0.1668, 8.108e-09, 0.986, -0.1668, 8.108e-09, 0.986, -0.1668, 8.108e-09, 0.986, -0.1668, 8.108e-09, 0.986, -0.1668, 8.108e-09, 0.986, 0.0009302, -0.9999, -0.01073, 0.0009302, -0.9999, -0.01073, 0.0009302, -0.9999, -0.01073, 0.0009302, -0.9999, -0.01073, 0.7036, -0.7057, 0.08377, 0.7036, -0.7057, 0.08377, 0.7036, -0.7057, 0.08377, 0.7036, -0.7057, 0.08377, -0.6972, 0.7039, -0.1361, -0.6972, 0.7039, -0.1361, -0.6972, 0.7039, -0.1361, -0.6972, 0.7039, -0.1361, 0.9922, 0.0, 0.1244, 0.9922, 0.0, 0.1244, 0.9922, 0.0, 0.1244, 0.9922, 0.0, 0.1244, -0.9827, 0.0, -0.185, -0.9827, 0.0, -0.185, -0.9827, 0.0, -0.185, -0.9827, 0.0, -0.185, 0.7036, 0.7057, 0.08377, 0.7036, 0.7057, 0.08377, 0.7036, 0.7057, 0.08377, 0.7036, 0.7057, 0.08377, -0.6972, -0.7039, -0.1361, -0.6972, -0.7039, -0.1361, -0.6972, -0.7039, -0.1361, -0.6972, -0.7039, -0.1361, 0.0, -1.0, 0.0, 0.0, -1.0, 0.0, 0.0, -1.0, 0.0, 0.0, -1.0, 0.0, 1.0, 0.0, 0.0, 1.0, 0.0, 0.0, 1.0, 0.0, 0.0, 1.0, 0.0, 0.0, 0.0009303, 0.9999, -0.01073, 0.0009303, 0.9999, -0.01073, 0.0009303, 0.9999, -0.01073, 0.0009303, 0.9999, -0.01073, 0.0, 1.0, 0.0, 0.0, 1.0, 0.0, 0.0, 1.0, 0.0, 0.0, 1.0, 0.0, -0.7071, -0.7071, 5.788e-08, -0.7071, -0.7071, 5.788e-08, -0.7071, -0.7071, 5.788e-08, -0.7071, -0.7071, 5.788e-08, -0.7071, 0.7071, -5.788e-08, -0.7071, 0.7071, -5.788e-08, -0.7071, 0.7071, -5.788e-08, -0.7071, 0.7071, -5.788e-08, 0.7071, 0.7071, 2.894e-08, 0.7071, 0.7071, 2.894e-08, 0.7071, 0.7071, 2.894e-08, 0.7071, 0.7071, 2.894e-08, 0.7071, -0.7071, -2.894e-08, 0.7071, -0.7071, -2.894e-08, 0.7071, -0.7071, -2.894e-08, 0.7071, -0.7071, -2.894e-08, -1.0, 0.0, 0.0, -1.0, 0.0, 0.0, -1.0, 0.0, 0.0, -1.0, 0.0, 0.0, -0.1089, -0.2977, 0.9484, -0.2765, -0.1164, 0.9539, -0.2774, -0.114, 0.954, -0.1264, -0.2882, 0.9492, -0.2765, 0.1164, 0.9539, -0.1089, 0.2977, 0.9484, -0.1264, 0.2882, 0.9492, -0.2774, 0.114, 0.954, 0.09756, 0.2936, 0.9509, 0.2544, 0.1107, 0.9607, 0.2569, 0.1038, 0.9608, 0.1256, 0.2754, 0.9531, 0.2544, -0.1107, 0.9607, 0.09756, -0.2936, 0.9509, 0.1256, -0.2754, 0.9531, 0.2569, -0.1038, 0.9608, -0.2765, -0.1164, 0.9539, -0.2765, 0.1164, 0.9539, -0.2774, 0.114, 0.954, -0.2774, -0.114, 0.954, 0.09756, -0.2936, 0.9509, -0.1089, -0.2977, 0.9484, -0.1264, -0.2882, 0.9492, 0.1256, -0.2754, 0.9531, 0.2544, 0.1107, 0.9607, 0.2544, -0.1107, 0.9607, 0.2569, -0.1038, 0.9608, 0.2569, 0.1038, 0.9608, -0.1089, 0.2977, 0.9484, 0.09756, 0.2936, 0.9509, 0.1256, 0.2754, 0.9531, -0.1264, 0.2882, 0.9492, -0.1668, -2.623e-08, 0.986, -0.1668, -2.623e-08, 0.986, -0.1668, -2.623e-08, 0.986, -0.1668, -2.623e-08, 0.986, -0.1668, -2.623e-08, 0.986, -0.1668, -2.623e-08, 0.986, -0.1668, -2.623e-08, 0.986, -0.1668, -2.623e-08, 0.986, 0.0009303, -0.9999, -0.01073, 0.0009303, -0.9999, -0.01073, 0.0009303, -0.9999, -0.01073, 0.0009303, -0.9999, -0.01073, 0.7036, -0.7057, 0.08377, 0.7036, -0.7057, 0.08377, 0.7036, -0.7057, 0.08377, 0.7036, -0.7057, 0.08377, -0.6972, 0.7039, -0.1361, -0.6972, 0.7039, -0.1361, -0.6972, 0.7039, -0.1361, -0.6972, 0.7039, -0.1361, 0.9922, 0.0, 0.1244, 0.9922, 0.0, 0.1244, 0.9922, 0.0, 0.1244, 0.9922, 0.0, 0.1244, -0.9827, 0.0, -0.185, -0.9827, 0.0, -0.185, -0.9827, 0.0, -0.185, -0.9827, 0.0, -0.185, 0.7036, 0.7057, 0.08377, 0.7036, 0.7057, 0.08377, 0.7036, 0.7057, 0.08377, 0.7036, 0.7057, 0.08377, -0.6972, -0.7039, -0.1361, -0.6972, -0.7039, -0.1361, -0.6972, -0.7039, -0.1361, -0.6972, -0.7039, -0.1361, 0.9987, -2.378e-07, -0.05025, 0.9987, -1.846e-07, -0.05025, 0.9987, -3.063e-06, -0.05025, 0.9987, -1.706e-06, -0.05025, 0.9987, 4.769e-07, -0.05025, 0.9987, 1.816e-06, -0.05025, 0.0, 1.0, 0.0, 0.0, 1.0, 0.0, 0.0, 1.0, 0.0, 0.0, 1.0, 0.0, 0.05025, 0.0, 0.9987, 0.05025, 0.0, 0.9987, 0.05025, 0.0, 0.9987, 0.05025, 0.0, 0.9987, 0.0, -1.0, 3.234e-08, 0.0, -1.0, 3.234e-08, 0.0, -1.0, 3.234e-08, 0.0, -1.0, 3.234e-08, 0.0, 1.0, -3.234e-08, 0.0, 1.0, -3.234e-08, 0.0, 1.0, -3.234e-08, 0.0, 1.0, -3.234e-08, 0.9987, -5.257e-07, -0.05025, 0.9987, -2.378e-07, -0.05025, 0.9987, 1.816e-06, -0.05025, 0.9987, 8.733e-07, -0.05025, 0.9987, -4.366e-07, -0.05025, 0.9987, -1.311e-06, -0.05025, 0.9987, -4.725e-07, -0.05025, 0.9987, -5.257e-07, -0.05025, 0.9987, -1.311e-06, -0.05025, 0.9987, -1.313e-06, -0.05025, 0.9987, -2.623e-06, -0.05025, 0.9987, -4.225e-06, -0.05025, 0.9987, -1.846e-07, -0.05025, 0.9987, -4.725e-07, -0.05025, 0.9987, -4.225e-06, -0.05025, 0.9987, -1.658e-06, -0.05025, 0.9987, -1.221e-06, -0.05025, 0.9987, -3.063e-06, -0.05025, 0.9987, 0.0, -0.05025, 0.9987, 0.0, -0.05025, 0.9987, 0.0, -0.05025, 0.9987, 0.0, -0.05025, 0.05025, 0.0, 0.9987, 0.05025, 0.0, 0.9987, 0.05025, 0.0, 0.9987, 0.05025, 0.0, 0.9987, -0.05025, 0.0, -0.9987, -0.05025, 0.0, -0.9987, -0.05025, 0.0, -0.9987, -0.05025, 0.0, -0.9987, 0.0, -1.0, 0.0, 0.0, -1.0, 0.0, 0.0, -1.0, 0.0, 0.0, -1.0, 0.0, 0.9987, 4.769e-07, -0.05025, 0.9987, 8.733e-07, -0.05025, 0.9987, 1.816e-06, -0.05025, 0.9987, -1.221e-06, -0.05025, 0.9987, -1.706e-06, -0.05025, 0.9987, -3.063e-06, -0.05025, 0.9987, -2.623e-06, -0.05025, 0.9987, -1.658e-06, -0.05025, 0.9987, -4.225e-06, -0.05025, 0.9987, -4.366e-07, -0.05025, 0.9987, -1.313e-06, -0.05025, 0.9987, -1.311e-06, -0.05025, -0.03553, 0.7071, -0.7062, -0.03553, 0.7071, -0.7062, -0.03553, 0.7071, -0.7062, -0.03553, 0.7071, -0.7062, 0.03553, 0.7071, 0.7062, 0.03553, 0.7071, 0.7062, 0.03553, 0.7071, 0.7062, 0.03553, 0.7071, 0.7062, -0.03553, -0.7071, -0.7062, -0.03553, -0.7071, -0.7062, -0.03553, -0.7071, -0.7062, -0.03553, -0.7071, -0.7062, 0.03553, -0.7071, 0.7062, 0.03553, -0.7071, 0.7062, 0.03553, -0.7071, 0.7062, 0.03553, -0.7071, 0.7062, -0.05025, 0.0, -0.9987, -0.05025, 0.0, -0.9987, -0.05025, 0.0, -0.9987, -0.05025, 0.0, -0.9987, 0.1986, -0.05051, 0.9788, -0.1986, -0.05051, 0.9788, -0.1986, -0.05051, 0.9788, 0.1986, -0.05051, 0.9788, -0.1986, 0.05051, 0.9788, 0.1986, 0.05051, 0.9788, 0.1986, 0.05051, 0.9788, -0.1986, 0.05051, 0.9788, 0.9987, 0.002654, -0.05141, 0.989, -0.007622, 0.1477, 0.989, -0.007622, 0.1477, 0.9987, 0.002654, -0.05141, 0.989, 0.007623, 0.1477, 0.9987, -0.002654, -0.05141, 0.9987, -0.002654, -0.05141, 0.989, 0.007623, 0.1477, -5.566e-08, 0.9987, -0.05154, -1.832e-08, 0.9987, -0.05154, -3.824e-08, 0.9987, -0.05154, -2.783e-08, 0.9987, -0.05154, -5.566e-08, 0.9987, -0.05154, 5.566e-08, -0.9987, -0.05154, 1.832e-08, -0.9987, -0.05154, 3.824e-08, -0.9987, -0.05154, 2.783e-08, -0.9987, -0.05154, 5.566e-08, -0.9987, -0.05154, 0.3893, -0.04747, -0.9199, 0.1986, -0.05051, -0.9788, 0.1986, -0.05051, -0.9788, 0.3893, -0.04747, -0.9199, 3.135e-08, 0.9987, -0.05154, -6.764e-09, 0.9987, -0.05154, 5.566e-08, 0.9987, -0.05154, 5.566e-08, 0.9987, -0.05154, 2.783e-08, 0.9987, -0.05154, -3.135e-08, -0.9987, -0.05154, 6.764e-09, -0.9987, -0.05154, -5.566e-08, -0.9987, -0.05154, -5.566e-08, -0.9987, -0.05154, -2.783e-08, -0.9987, -0.05154, -3.824e-08, 0.9987, -0.05154, -7.525e-08, 0.9987, -0.05154, 7.525e-08, 0.9987, -0.05154, 3.135e-08, 0.9987, -0.05154, 2.783e-08, 0.9987, -0.05154, -2.783e-08, 0.9987, -0.05154, 3.824e-08, -0.9987, -0.05154, 7.525e-08, -0.9987, -0.05154, -7.525e-08, -0.9987, -0.05154, -3.135e-08, -0.9987, -0.05154, -2.783e-08, -0.9987, -0.05154, 2.783e-08, -0.9987, -0.05154, 1.832e-08, -0.9987, -0.05154, 1.139e-07, -0.9987, -0.05154, 3.824e-08, -0.9987, -0.05154, 1.139e-07, -0.9987, -0.05154, 7.525e-08, -0.9987, -0.05154, 3.824e-08, -0.9987, -0.05154, 7.525e-08, 0.9987, -0.05154, 5.696e-08, 0.9987, -0.05154, 3.135e-08, 0.9987, -0.05154, 5.696e-08, 0.9987, -0.05154, -6.764e-09, 0.9987, -0.05154, 3.135e-08, 0.9987, -0.05154, -7.525e-08, -0.9987, -0.05154, -5.696e-08, -0.9987, -0.05154, -3.135e-08, -0.9987, -0.05154, -5.696e-08, -0.9987, -0.05154, 6.764e-09, -0.9987, -0.05154, -3.135e-08, -0.9987, -0.05154, -1.832e-08, 0.9987, -0.05154, -1.139e-07, 0.9987, -0.05154, -3.824e-08, 0.9987, -0.05154, -1.139e-07, 0.9987, -0.05154, -7.525e-08, 0.9987, -0.05154, -3.824e-08, 0.9987, -0.05154, -0.989, -0.007622, 0.1477, -0.989, -0.007622, 0.1477, -0.9399, -0.01759, 0.3409, -0.9399, -0.01759, 0.3409, -0.3893, -0.04747, 0.9199, -0.3893, -0.04747, 0.9199, -0.1986, -0.05051, 0.9788, -0.1986, -0.05051, 0.9788, 0.989, -0.007622, 0.1477, 0.989, -0.007622, 0.1477, 0.9399, -0.01759, 0.3409, 0.9399, -0.01759, 0.3409, 0.3893, -0.04747, 0.9199, 0.3893, -0.04747, 0.9199, 0.1986, -0.05051, 0.9788, 0.1986, -0.05051, 0.9788, 0.1986, 0.05051, 0.9788, 0.1986, 0.05051, 0.9788, 0.3893, 0.04747, 0.9199, 0.3893, 0.04747, 0.9199, 0.9399, 0.0176, 0.3409, 0.9399, 0.0176, 0.3409, 0.989, 0.007623, 0.1477, 0.989, 0.007623, 0.1477, -0.1986, 0.05051, 0.9788, -0.1986, 0.05051, 0.9788, -0.3893, 0.04747, 0.9199, -0.3893, 0.04747, 0.9199, -0.9399, 0.01759, 0.3409, -0.9399, 0.01759, 0.3409, -0.989, 0.007623, 0.1477, -0.989, 0.007623, 0.1477, -0.989, -0.007622, 0.1477, -0.9987, 0.002652, -0.05141, -0.9987, 0.002652, -0.05141, -0.989, -0.007622, 0.1477, 4.452e-07, 0.0, -1.0, 1.169e-06, 0.0, -1.0, 6.185e-07, 0.0, -1.0, 1.169e-06, 0.0, -1.0, 6.346e-07, 0.0, -1.0, 6.185e-07, 0.0, -1.0, 8.572e-07, 0.0, -1.0, 7.792e-07, 0.0, -1.0, 4.724e-07, 0.0, -1.0, 7.792e-07, 0.0, -1.0, 0.0, 0.0, -1.0, 4.724e-07, 0.0, -1.0, -4.452e-07, 0.0, -1.0, -1.169e-06, 0.0, -1.0, -6.185e-07, 0.0, -1.0, -1.169e-06, 0.0, -1.0, -6.346e-07, 0.0, -1.0, -6.185e-07, 0.0, -1.0, -8.572e-07, 0.0, -1.0, -7.792e-07, 0.0, -1.0, -4.724e-07, 0.0, -1.0, -7.792e-07, 0.0, -1.0, 0.0, 0.0, -1.0, -4.724e-07, 0.0, -1.0, -0.6229, -0.09069, 0.777, -0.6673, -0.2764, 0.6916, -0.6221, -0.08816, 0.7779, -0.2764, -0.6673, 0.6916, -0.09069, -0.6229, 0.777, -0.08816, -0.6221, 0.7779, -0.09069, 0.6229, 0.777, -0.2764, 0.6673, 0.6916, -0.08816, 0.6221, 0.7779, -0.6673, 0.2764, 0.6916, -0.6229, 0.09069, 0.777, -0.6221, 0.08816, 0.7779, 0.6229, 0.09069, 0.777, 0.6673, 0.2764, 0.6916, 0.6221, 0.08816, 0.7779, 0.2764, 0.6673, 0.6916, 0.09069, 0.6229, 0.777, 0.08816, 0.6221, 0.7779, 0.09069, -0.6229, 0.777, 0.2764, -0.6673, 0.6916, 0.08816, -0.6221, 0.7779, 0.6673, -0.2764, 0.6916, 0.6229, -0.09069, 0.777, 0.6221, -0.08816, 0.7779, -0.1951, -0.9808, 0.0, -0.1951, -0.9808, 0.0, -0.3827, -0.9239, 0.0, -0.3827, -0.9239, 0.0, -0.9239, -0.3827, 0.0, -0.9239, -0.3827, 0.0, -0.9808, -0.1951, 0.0, -0.9808, -0.1951, 0.0, -0.1951, 0.9808, 0.0, -0.1951, 0.9808, 0.0, -0.3827, 0.9239, 0.0, -0.3827, 0.9239, 0.0, -0.9239, 0.3827, 0.0, -0.9239, 0.3827, 0.0, -0.9808, 0.1951, 0.0, -0.9808, 0.1951, 0.0, 0.9808, -0.1951, 0.0, 0.9808, -0.1951, 0.0, 0.9239, -0.3827, 0.0, 0.9239, -0.3827, 0.0, 0.3827, -0.9239, 0.0, 0.3827, -0.9239, 0.0, 0.1951, -0.9808, 0.0, 0.1951, -0.9808, 0.0, 0.9808, 0.1951, 0.0, 0.9808, 0.1951, 0.0, 0.9239, 0.3827, 0.0, 0.9239, 0.3827, 0.0, 0.3827, 0.9239, 0.0, 0.3827, 0.9239, 0.0, 0.1951, 0.9808, 0.0, 0.1951, 0.9808, 0.0, 2.884e-07, 0.0, -1.0, 2.884e-07, 0.0, -1.0, 6.185e-07, 0.0, -1.0, 6.346e-07, 0.0, -1.0, 8.572e-07, 0.0, -1.0, 4.724e-07, 0.0, -1.0, 0.0, 0.9987, -0.05155, 1.5e-07, 0.9987, -0.05154, 1.5e-07, 0.9987, -0.05154, 0.0, 0.9987, -0.05155, 0.0, -0.9987, -0.05155, -1.5e-07, -0.9987, -0.05154, -1.5e-07, -0.9987, -0.05154, 0.0, -0.9987, -0.05155, -6.668e-07, -0.9987, -0.05154, -5.168e-07, -0.9987, -0.05154, -5.168e-07, -0.9987, -0.05154, -6.668e-07, -0.9987, -0.05154, -5.168e-07, -0.9987, -0.05154, 0.0, -0.9987, -0.05154, 0.0, -0.9987, -0.05154, -5.168e-07, -0.9987, -0.05154, 4.306e-07, -0.9987, -0.05155, 6.668e-07, -0.9987, -0.05155, 6.668e-07, -0.9987, -0.05155, 4.306e-07, -0.9987, -0.05155, -8.613e-08, -0.9987, -0.05154, 4.306e-07, -0.9987, -0.05155, 4.306e-07, -0.9987, -0.05155, -8.613e-08, -0.9987, -0.05154, 5.168e-07, 0.9987, -0.05154, 0.0, 0.9987, -0.05154, 0.0, 0.9987, -0.05154, 5.168e-07, 0.9987, -0.05154, 6.668e-07, 0.9987, -0.05155, 5.168e-07, 0.9987, -0.05154, 5.168e-07, 0.9987, -0.05154, 6.668e-07, 0.9987, -0.05155, 8.613e-08, 0.9987, -0.05154, -4.306e-07, 0.9987, -0.05155, -4.306e-07, 0.9987, -0.05155, 8.613e-08, 0.9987, -0.05154, -4.306e-07, 0.9987, -0.05155, -6.668e-07, 0.9987, -0.05155, -6.668e-07, 0.9987, -0.05155, -4.306e-07, 0.9987, -0.05155, -1.5e-07, -0.9987, -0.05154, -6.668e-07, -0.9987, -0.05154, -6.668e-07, -0.9987, -0.05154, -1.5e-07, -0.9987, -0.05154, 0.0, -0.9987, -0.05154, -8.613e-08, -0.9987, -0.05154, -8.613e-08, -0.9987, -0.05154, 0.0, -0.9987, -0.05154, -6.668e-07, 0.9987, -0.05155, -3e-07, 0.9987, -0.05154, -3e-07, 0.9987, -0.05154, -6.668e-07, 0.9987, -0.05155, 0.0, 0.9987, -0.05154, 8.613e-08, 0.9987, -0.05154, 8.613e-08, 0.9987, -0.05154, 0.0, 0.9987, -0.05154, 6.668e-07, -0.9987, -0.05155, 3e-07, -0.9987, -0.05154, 3e-07, -0.9987, -0.05154, 6.668e-07, -0.9987, -0.05155, 1.5e-07, 0.9987, -0.05154, 6.668e-07, 0.9987, -0.05155, 6.668e-07, 0.9987, -0.05155, 1.5e-07, 0.9987, -0.05154, 0.0, -0.9987, -0.05154, 0.0, -0.9987, -0.05154, 0.0, -0.9987, -0.05154, 0.0, -0.9987, -0.05154, 0.0, -0.9987, -0.05154, 0.0, -0.9987, -0.05154, 0.0, -0.9987, -0.05154, 0.0, -0.9987, -0.05154, 0.0, 0.9987, -0.05154, 0.0, 0.9987, -0.05154, 0.0, 0.9987, -0.05154, 0.0, 0.9987, -0.05154, 0.0, 0.9987, -0.05154, 0.0, 0.9987, -0.05154, 0.0, 0.9987, -0.05154, 0.0, 0.9987, -0.05154, 0.989, -0.007627, -0.1477, 0.9399, -0.0176, -0.3409, 0.9399, -0.0176, -0.3409, 0.989, -0.007627, -0.1477, 0.9399, 0.0176, -0.3409, 0.989, 0.007627, -0.1477, 0.989, 0.007627, -0.1477, 0.9399, 0.0176, -0.3409, 0.989, 0.007627, -0.1477, 0.9987, -0.002649, 0.05141, 0.9987, -0.002649, 0.05141, 0.989, 0.007627, -0.1477, 0.1986, 0.05051, -0.9788, 0.3893, 0.04747, -0.9199, 0.3893, 0.04747, -0.9199, 0.1986, 0.05051, -0.9788, -0.1986, 0.05051, -0.9788, 0.1986, 0.05051, -0.9788, 0.1986, 0.05051, -0.9788, -0.1986, 0.05051, -0.9788, -0.989, 0.007624, -0.1477, -0.9399, 0.0176, -0.3409, -0.9399, 0.0176, -0.3409, -0.989, 0.007624, -0.1477, 0.9987, 0.002649, 0.05141, 0.989, -0.007627, -0.1477, 0.989, -0.007627, -0.1477, 0.9987, 0.002649, 0.05141, -0.3893, 0.04747, -0.9199, -0.1986, 0.05051, -0.9788, -0.1986, 0.05051, -0.9788, -0.3893, 0.04747, -0.9199, 0.1986, -0.05051, -0.9788, -0.1986, -0.05051, -0.9788, -0.1986, -0.05051, -0.9788, 0.1986, -0.05051, -0.9788, -0.1986, -0.05051, -0.9788, -0.3893, -0.04747, -0.9199, -0.3893, -0.04747, -0.9199, -0.1986, -0.05051, -0.9788, -0.9987, -0.002652, 0.05141, -0.989, 0.007624, -0.1477, -0.989, 0.007624, -0.1477, -0.9987, -0.002652, 0.05141, -0.9399, -0.0176, -0.3409, -0.989, -0.007624, -0.1477, -0.989, -0.007624, -0.1477, -0.9399, -0.0176, -0.3409, 0.0, 0.05154, 0.9987, 0.0, 0.05154, 0.9987, 0.0, 0.05154, 0.9987, 0.0, 0.05154, 0.9987, -0.989, -0.007624, -0.1477, -0.9987, 0.002652, 0.05141, -0.9987, 0.002652, 0.05141, -0.989, -0.007624, -0.1477])] * 3)])

# ---- objects
ob_cube = bpy.data.objects.new('Cube', me_cube)

# ---- transforms, parenting, visibility, modifiers, constraints
ob_cube.location = (0.0, 0.0, 0.0)
ob_cube.rotation_euler = (-1.629e-07, 0.0, 0.0)
ob_cube.scale = (0.01, 0.01, 0.01)
ob_cube.color = (0.8, 0.8, 0.8, 1.0)

# ---- collection membership
col_collection.objects.link(ob_cube)

# ---- scene / render settings (as saved in the file)
scene.frame_start = 1; scene.frame_end = 250; scene.frame_set(1)
scene.render.engine = 'BLENDER_EEVEE_NEXT'
scene.cycles.sampling_pattern = 'TABULATED_SOBOL'
scene.view_settings.view_transform = 'Filmic'
bpy.context.view_layer.update()

# ---- added for rendering (the .blend has no active camera and no usable light): camera, sun
cam_auto = bpy.data.cameras.new('AutoCamera')
cam_auto.lens = 50.0
cam_auto.sensor_width = 36.0
cam_auto.clip_end = 1000.0
ob_auto_camera = bpy.data.objects.new('AutoCamera', cam_auto)
scene.collection.objects.link(ob_auto_camera)
ob_auto_camera.location = (2.12729, -2.70421, 2.88448)
ob_auto_camera.rotation_euler = (1.09748, -7.21219e-08, 0.694738)
scene.camera = ob_auto_camera
light_auto_sun = bpy.data.lights.new('AutoSun', 'SUN')
light_auto_sun.energy = 3.0
light_auto_sun.angle = 0.0523599
ob_auto_sun = bpy.data.objects.new('AutoSun', light_auto_sun)
scene.collection.objects.link(ob_auto_sun)
ob_auto_sun.rotation_euler = (0.872665, 0.174533, 0.523599)
bpy.context.view_layer.update()
